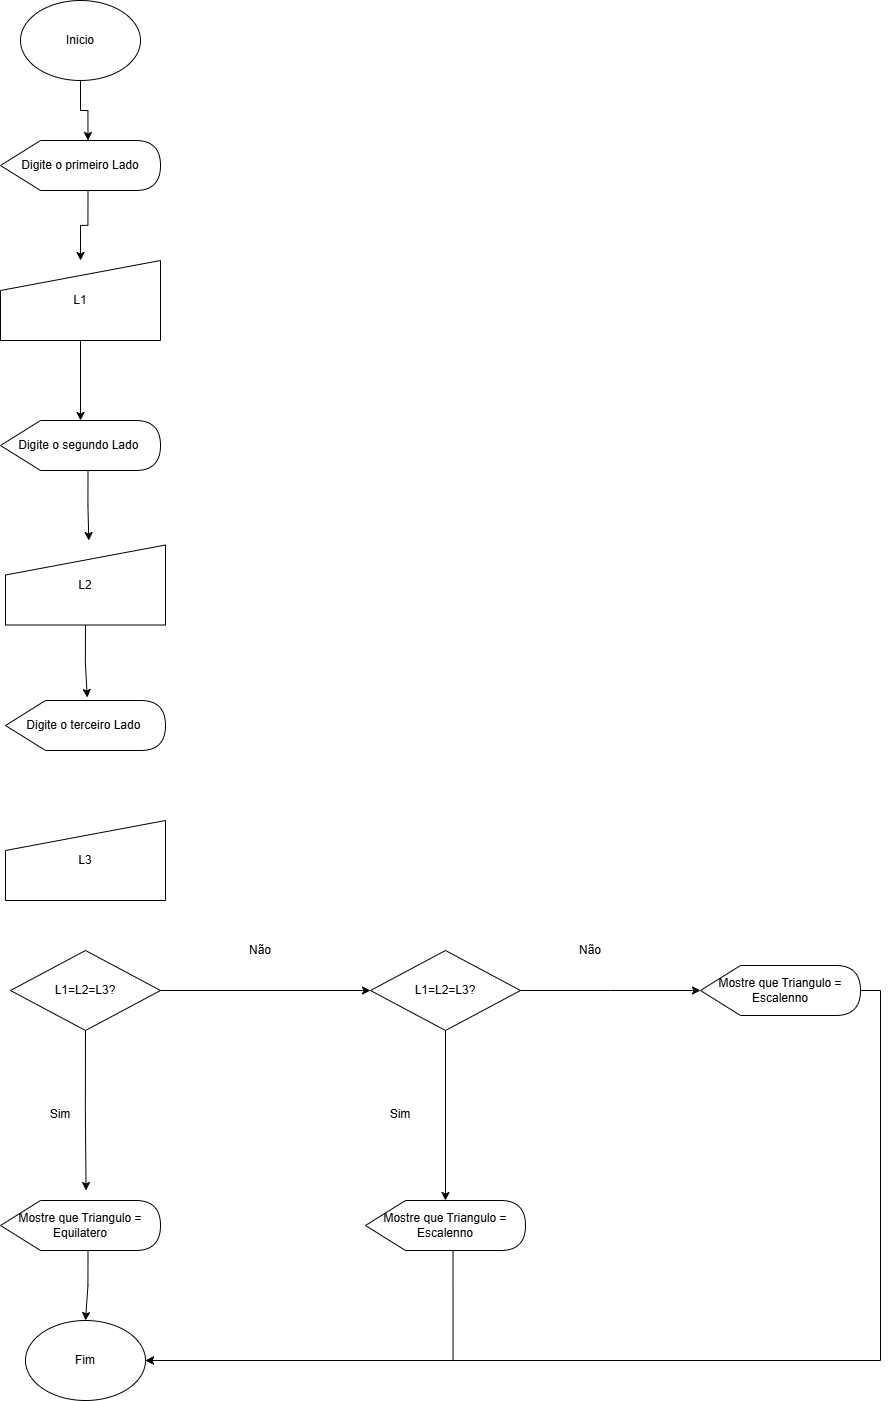

The diagram above was exported from draw.io. Its source (the exported page's mxGraphModel, read from the mxfile embedded in the PNG):
<mxGraphModel dx="786" dy="1606" grid="1" gridSize="10" guides="1" tooltips="1" connect="1" arrows="1" fold="1" page="1" pageScale="1" pageWidth="827" pageHeight="1169" math="0" shadow="0">
  <root>
    <mxCell id="0" />
    <mxCell id="1" parent="0" />
    <mxCell id="fmSUD8bgWjwoPjp8SGDu-1" value="Inicio" style="ellipse;whiteSpace=wrap;html=1;" vertex="1" parent="1">
      <mxGeometry x="280" y="40" width="120" height="80" as="geometry" />
    </mxCell>
    <mxCell id="TuvZrVlwXc7Q34QERUlY-24" style="edgeStyle=orthogonalEdgeStyle;rounded=0;orthogonalLoop=1;jettySize=auto;html=1;exitX=0;exitY=0;exitDx=87.5;exitDy=50;exitPerimeter=0;entryX=0.5;entryY=0;entryDx=0;entryDy=0;" edge="1" parent="1" source="fmSUD8bgWjwoPjp8SGDu-2" target="fmSUD8bgWjwoPjp8SGDu-4">
      <mxGeometry relative="1" as="geometry" />
    </mxCell>
    <mxCell id="fmSUD8bgWjwoPjp8SGDu-2" value="Digite o primeiro Lado" style="shape=display;whiteSpace=wrap;html=1;" vertex="1" parent="1">
      <mxGeometry x="260" y="180" width="160" height="50" as="geometry" />
    </mxCell>
    <mxCell id="TuvZrVlwXc7Q34QERUlY-1" style="edgeStyle=orthogonalEdgeStyle;rounded=0;orthogonalLoop=1;jettySize=auto;html=1;exitX=0.5;exitY=1;exitDx=0;exitDy=0;" edge="1" parent="1" source="fmSUD8bgWjwoPjp8SGDu-4" target="fmSUD8bgWjwoPjp8SGDu-9">
      <mxGeometry relative="1" as="geometry" />
    </mxCell>
    <mxCell id="fmSUD8bgWjwoPjp8SGDu-4" value="L1" style="shape=manualInput;whiteSpace=wrap;html=1;" vertex="1" parent="1">
      <mxGeometry x="260" y="300" width="160" height="80" as="geometry" />
    </mxCell>
    <mxCell id="TuvZrVlwXc7Q34QERUlY-22" style="edgeStyle=orthogonalEdgeStyle;rounded=0;orthogonalLoop=1;jettySize=auto;html=1;exitX=0;exitY=0;exitDx=87.5;exitDy=50;exitPerimeter=0;" edge="1" parent="1" source="fmSUD8bgWjwoPjp8SGDu-9">
      <mxGeometry relative="1" as="geometry">
        <mxPoint x="348.28571428571445" y="580" as="targetPoint" />
      </mxGeometry>
    </mxCell>
    <mxCell id="fmSUD8bgWjwoPjp8SGDu-9" value="Digite o segundo Lado&amp;nbsp;" style="shape=display;whiteSpace=wrap;html=1;" vertex="1" parent="1">
      <mxGeometry x="260" y="460" width="160" height="50" as="geometry" />
    </mxCell>
    <mxCell id="fmSUD8bgWjwoPjp8SGDu-10" value="L2" style="shape=manualInput;whiteSpace=wrap;html=1;" vertex="1" parent="1">
      <mxGeometry x="265" y="584.5" width="160" height="80" as="geometry" />
    </mxCell>
    <mxCell id="fmSUD8bgWjwoPjp8SGDu-11" value="Digite o terceiro Lado&amp;nbsp;" style="shape=display;whiteSpace=wrap;html=1;" vertex="1" parent="1">
      <mxGeometry x="265" y="740" width="160" height="50" as="geometry" />
    </mxCell>
    <mxCell id="fmSUD8bgWjwoPjp8SGDu-12" style="edgeStyle=orthogonalEdgeStyle;rounded=0;orthogonalLoop=1;jettySize=auto;html=1;exitX=0.5;exitY=1;exitDx=0;exitDy=0;entryX=0.511;entryY=-0.06;entryDx=0;entryDy=0;entryPerimeter=0;" edge="1" parent="1" source="fmSUD8bgWjwoPjp8SGDu-10" target="fmSUD8bgWjwoPjp8SGDu-11">
      <mxGeometry relative="1" as="geometry" />
    </mxCell>
    <mxCell id="fmSUD8bgWjwoPjp8SGDu-14" value="L3" style="shape=manualInput;whiteSpace=wrap;html=1;" vertex="1" parent="1">
      <mxGeometry x="265" y="860" width="160" height="80" as="geometry" />
    </mxCell>
    <mxCell id="TuvZrVlwXc7Q34QERUlY-6" style="edgeStyle=orthogonalEdgeStyle;rounded=0;orthogonalLoop=1;jettySize=auto;html=1;exitX=1;exitY=0.5;exitDx=0;exitDy=0;entryX=0;entryY=0.5;entryDx=0;entryDy=0;" edge="1" parent="1" source="TuvZrVlwXc7Q34QERUlY-3" target="TuvZrVlwXc7Q34QERUlY-4">
      <mxGeometry relative="1" as="geometry" />
    </mxCell>
    <mxCell id="TuvZrVlwXc7Q34QERUlY-15" style="edgeStyle=orthogonalEdgeStyle;rounded=0;orthogonalLoop=1;jettySize=auto;html=1;exitX=0.5;exitY=1;exitDx=0;exitDy=0;" edge="1" parent="1" source="TuvZrVlwXc7Q34QERUlY-3">
      <mxGeometry relative="1" as="geometry">
        <mxPoint x="345.57142857142867" y="1230" as="targetPoint" />
      </mxGeometry>
    </mxCell>
    <mxCell id="TuvZrVlwXc7Q34QERUlY-3" value="L1=L2=L3?" style="rhombus;whiteSpace=wrap;html=1;" vertex="1" parent="1">
      <mxGeometry x="270" y="990" width="150" height="80" as="geometry" />
    </mxCell>
    <mxCell id="TuvZrVlwXc7Q34QERUlY-7" style="edgeStyle=orthogonalEdgeStyle;rounded=0;orthogonalLoop=1;jettySize=auto;html=1;exitX=1;exitY=0.5;exitDx=0;exitDy=0;entryX=0;entryY=0.5;entryDx=0;entryDy=0;" edge="1" parent="1" source="TuvZrVlwXc7Q34QERUlY-4">
      <mxGeometry relative="1" as="geometry">
        <mxPoint x="960" y="1030" as="targetPoint" />
      </mxGeometry>
    </mxCell>
    <mxCell id="TuvZrVlwXc7Q34QERUlY-12" style="edgeStyle=orthogonalEdgeStyle;rounded=0;orthogonalLoop=1;jettySize=auto;html=1;exitX=0.5;exitY=1;exitDx=0;exitDy=0;" edge="1" parent="1" source="TuvZrVlwXc7Q34QERUlY-4" target="TuvZrVlwXc7Q34QERUlY-9">
      <mxGeometry relative="1" as="geometry" />
    </mxCell>
    <mxCell id="TuvZrVlwXc7Q34QERUlY-4" value="L1=L2=L3?" style="rhombus;whiteSpace=wrap;html=1;" vertex="1" parent="1">
      <mxGeometry x="630" y="990" width="150" height="80" as="geometry" />
    </mxCell>
    <mxCell id="TuvZrVlwXc7Q34QERUlY-20" style="edgeStyle=orthogonalEdgeStyle;rounded=0;orthogonalLoop=1;jettySize=auto;html=1;exitX=1;exitY=0.5;exitDx=0;exitDy=0;exitPerimeter=0;entryX=1;entryY=0.5;entryDx=0;entryDy=0;" edge="1" parent="1" source="TuvZrVlwXc7Q34QERUlY-8" target="TuvZrVlwXc7Q34QERUlY-17">
      <mxGeometry relative="1" as="geometry" />
    </mxCell>
    <mxCell id="TuvZrVlwXc7Q34QERUlY-8" value="Mostre que Triangulo = Escalenno" style="shape=display;whiteSpace=wrap;html=1;" vertex="1" parent="1">
      <mxGeometry x="960" y="1005" width="160" height="50" as="geometry" />
    </mxCell>
    <mxCell id="TuvZrVlwXc7Q34QERUlY-19" style="edgeStyle=orthogonalEdgeStyle;rounded=0;orthogonalLoop=1;jettySize=auto;html=1;exitX=0;exitY=0;exitDx=87.5;exitDy=50;exitPerimeter=0;entryX=1;entryY=0.5;entryDx=0;entryDy=0;" edge="1" parent="1" source="TuvZrVlwXc7Q34QERUlY-9" target="TuvZrVlwXc7Q34QERUlY-17">
      <mxGeometry relative="1" as="geometry" />
    </mxCell>
    <mxCell id="TuvZrVlwXc7Q34QERUlY-9" value="Mostre que Triangulo = Escalenno" style="shape=display;whiteSpace=wrap;html=1;" vertex="1" parent="1">
      <mxGeometry x="625" y="1240" width="160" height="50" as="geometry" />
    </mxCell>
    <mxCell id="TuvZrVlwXc7Q34QERUlY-10" value="Não" style="text;html=1;align=center;verticalAlign=middle;whiteSpace=wrap;rounded=0;" vertex="1" parent="1">
      <mxGeometry x="820" y="975" width="60" height="30" as="geometry" />
    </mxCell>
    <mxCell id="TuvZrVlwXc7Q34QERUlY-11" value="Não" style="text;html=1;align=center;verticalAlign=middle;whiteSpace=wrap;rounded=0;" vertex="1" parent="1">
      <mxGeometry x="490" y="975" width="60" height="30" as="geometry" />
    </mxCell>
    <mxCell id="TuvZrVlwXc7Q34QERUlY-13" value="Sim" style="text;html=1;align=center;verticalAlign=middle;whiteSpace=wrap;rounded=0;" vertex="1" parent="1">
      <mxGeometry x="630" y="1139" width="60" height="30" as="geometry" />
    </mxCell>
    <mxCell id="TuvZrVlwXc7Q34QERUlY-18" style="edgeStyle=orthogonalEdgeStyle;rounded=0;orthogonalLoop=1;jettySize=auto;html=1;exitX=0;exitY=0;exitDx=87.5;exitDy=50;exitPerimeter=0;" edge="1" parent="1" source="TuvZrVlwXc7Q34QERUlY-14" target="TuvZrVlwXc7Q34QERUlY-17">
      <mxGeometry relative="1" as="geometry" />
    </mxCell>
    <mxCell id="TuvZrVlwXc7Q34QERUlY-14" value="Mostre que Triangulo = Equilatero" style="shape=display;whiteSpace=wrap;html=1;" vertex="1" parent="1">
      <mxGeometry x="260" y="1240" width="160" height="50" as="geometry" />
    </mxCell>
    <mxCell id="TuvZrVlwXc7Q34QERUlY-16" value="Sim" style="text;html=1;align=center;verticalAlign=middle;whiteSpace=wrap;rounded=0;" vertex="1" parent="1">
      <mxGeometry x="290" y="1139" width="60" height="30" as="geometry" />
    </mxCell>
    <mxCell id="TuvZrVlwXc7Q34QERUlY-17" value="Fim" style="ellipse;whiteSpace=wrap;html=1;" vertex="1" parent="1">
      <mxGeometry x="285" y="1360" width="120" height="80" as="geometry" />
    </mxCell>
    <mxCell id="TuvZrVlwXc7Q34QERUlY-23" style="edgeStyle=orthogonalEdgeStyle;rounded=0;orthogonalLoop=1;jettySize=auto;html=1;exitX=0.5;exitY=1;exitDx=0;exitDy=0;entryX=0;entryY=0;entryDx=87.5;entryDy=0;entryPerimeter=0;" edge="1" parent="1" source="fmSUD8bgWjwoPjp8SGDu-1" target="fmSUD8bgWjwoPjp8SGDu-2">
      <mxGeometry relative="1" as="geometry" />
    </mxCell>
  </root>
</mxGraphModel>